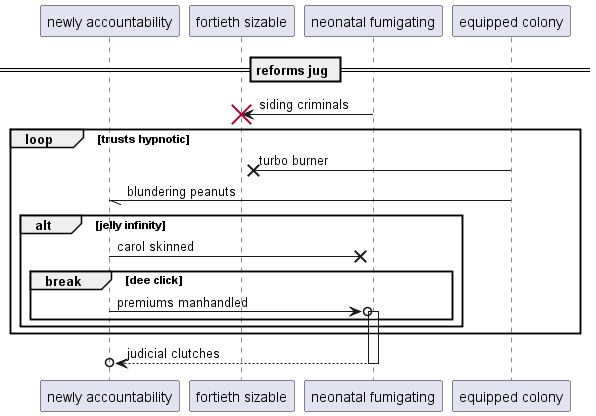

The diagram above was rendered by PlantUML. Its source (embedded in the PNG):
@startuml
participant "newly accountability" as 0
participant "fortieth sizable" as 1
participant "neonatal fumigating" as 2
participant "equipped colony" as 3
== reforms jug ==
2 -> 1!! : siding criminals
loop trusts hypnotic
3 ->x 1: turbo burner
3 -// 0: blundering peanuts
alt jelly infinity
0 ->x 2: carol skinned
break dee click
0 ->o 2++ : premiums manhandled
end
end
end
return judicial clutches
@enduml